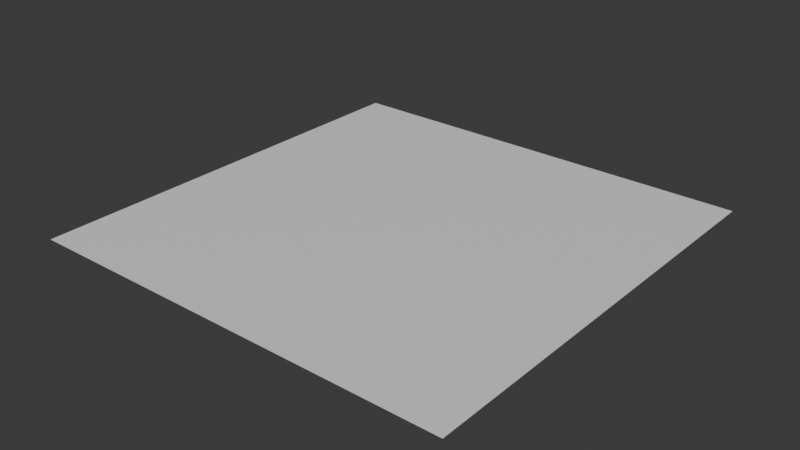 # Source: tground.blend  (saved by Blender 4.1.24; exported with 4.5.12 LTS)
import bpy
from mathutils import Matrix  # noqa: F401  (used for matrix-valued properties, if any)

bpy.ops.wm.read_factory_settings(use_empty=True)
scene = bpy.context.scene
scene.name = 'Scene'

# ---- collections
col_collection = bpy.data.collections.new('Collection'); scene.collection.children.link(col_collection)

# ---- materials (node trees are filled in below, after node groups)
mat_material = bpy.data.materials.new('Material')
mat_material.alpha_threshold = 0.0
mat_material.use_transparent_shadow = False
mat_material.roughness = 0.5
mat_material.line_color = (0.0, 0.0, 0.0, 1.0)

# ---- material node trees
mat_material.use_nodes = True; mat_material.node_tree.nodes.clear()
_N = mat_material.node_tree.nodes; _L = mat_material.node_tree.links
n0 = _N.new('ShaderNodeOutputMaterial'); n0.name = 'Material Output'; n0.location = (300, 300)
n1 = _N.new('ShaderNodeBsdfPrincipled'); n1.name = 'Principled BSDF'; n1.location = (10, 300)
n1.inputs[3].default_value = 1.45
_L.new(n1.outputs[0], n0.inputs[0])
n0.is_active_output = True

# ---- world
world_world = bpy.data.worlds.new('World'); scene.world = world_world
world_world.use_nodes = True; world_world.node_tree.nodes.clear()
_N = world_world.node_tree.nodes; _L = world_world.node_tree.links
n0 = _N.new('ShaderNodeOutputWorld'); n0.name = 'World Output'; n0.location = (300, 300)
n1 = _N.new('ShaderNodeBackground'); n1.name = 'Background'; n1.location = (10, 300)
n1.inputs[0].default_value = (0.05088, 0.05088, 0.05088, 1.0)
_L.new(n1.outputs[0], n0.inputs[0])
n0.is_active_output = True
world_world.color = (0.05088, 0.05088, 0.05088)
world_world.use_sun_shadow = False
world_world.sun_shadow_jitter_overblur = 0.0

# ---- meshes
me_plane = bpy.data.meshes.new('Plane')
me_plane.from_pydata([(-1.0, -1.0, 0.0), (1.0, -1.0, 0.0), (-1.0, 1.0, 0.0), (1.0, 1.0, 0.0), (-1.0, 3.0, 0.0), (1.0, 3.0, 0.0), (-1.0, -3.0, 0.0), (1.0, -3.0, 0.0), (-3.0, -1.0, 0.0), (-3.0, 1.0, 0.0), (-3.0, 3.0, 0.0), (-3.0, -3.0, 0.0), (3.0, -1.0, 0.0), (3.0, 1.0, 0.0), (3.0, 3.0, 0.0), (3.0, -3.0, 0.0), (-1.0, -5.0, 0.0), (1.0, -5.0, 0.0), (-3.0, -5.0, 0.0), (3.0, -5.0, 0.0), (-1.0, 5.0, 0.0), (1.0, 5.0, 0.0), (-3.0, 5.0, 0.0), (3.0, 5.0, 0.0), (5.0, -1.0, 0.0), (5.0, 1.0, 0.0), (5.0, 3.0, 0.0), (5.0, -3.0, 0.0), (5.0, -5.0, 0.0), (5.0, 5.0, 0.0), (-5.0, -1.0, 0.0), (-5.0, 1.0, 0.0), (-5.0, 3.0, 0.0), (-5.0, -3.0, 0.0), (-5.0, -5.0, 0.0), (-5.0, 5.0, 0.0), (-1.0, -7.0, 0.0), (1.0, -7.0, 0.0), (-3.0, -7.0, 0.0), (3.0, -7.0, 0.0), (5.0, -7.0, 0.0), (-5.0, -7.0, 0.0), (-1.0, 7.0, 0.0), (1.0, 7.0, 0.0), (-3.0, 7.0, 0.0), (3.0, 7.0, 0.0), (5.0, 7.0, 0.0), (-5.0, 7.0, 0.0), (-7.0, -1.0, 0.0), (-7.0, 1.0, 0.0), (-7.0, 3.0, 0.0), (-7.0, -3.0, 0.0), (-7.0, -5.0, 0.0), (-7.0, 5.0, 0.0), (-7.0, -7.0, 0.0), (-7.0, 7.0, 0.0), (7.0, -1.0, 0.0), (7.0, 1.0, 0.0), (7.0, 3.0, 0.0), (7.0, -3.0, 0.0), (7.0, -5.0, 0.0), (7.0, 5.0, 0.0), (7.0, -7.0, 0.0), (7.0, 7.0, 0.0)], [], [(0, 1, 3, 2), (2, 3, 5, 4), (1, 0, 6, 7), (6, 0, 8, 11), (2, 4, 10, 9), (0, 2, 9, 8), (1, 7, 15, 12), (5, 3, 13, 14), (3, 1, 12, 13), (15, 7, 17, 19), (6, 11, 18, 16), (7, 6, 16, 17), (5, 14, 23, 21), (10, 4, 20, 22), (4, 5, 21, 20), (14, 13, 25, 26), (15, 19, 28, 27), (12, 15, 27, 24), (13, 12, 24, 25), (23, 14, 26, 29), (10, 22, 35, 32), (11, 8, 30, 33), (8, 9, 31, 30), (18, 11, 33, 34), (9, 10, 32, 31), (16, 18, 38, 36), (18, 34, 41, 38), (19, 17, 37, 39), (17, 16, 36, 37), (28, 19, 39, 40), (22, 20, 42, 44), (23, 29, 46, 45), (35, 22, 44, 47), (21, 23, 45, 43), (20, 21, 43, 42), (30, 31, 49, 48), (35, 47, 55, 53), (41, 34, 52, 54), (34, 33, 51, 52), (31, 32, 50, 49), (32, 35, 53, 50), (33, 30, 48, 51), (25, 24, 56, 57), (27, 28, 60, 59), (26, 25, 57, 58), (28, 40, 62, 60), (46, 29, 61, 63), (29, 26, 58, 61), (24, 27, 59, 56)])
_uv = me_plane.uv_layers.new(name='UVMap')
_uv.uv.foreach_set('vector', [0.0, 0.0, 1.0, 0.0, 1.0, 1.0, 0.0, 1.0, 0.0, 1.0, 1.0, 1.0, 1.0, 1.0, 0.0, 1.0, 1.0, 0.0, 0.0, 0.0, 0.0, 0.0, 1.0, 0.0, 0.0, 0.0, 0.0, 0.0, 0.0, 0.0, 0.0, 0.0, 0.0, 1.0, 0.0, 1.0, 0.0, 1.0, 0.0, 1.0, 0.0, 0.0, 0.0, 1.0, 0.0, 1.0, 0.0, 0.0, 1.0, 0.0, 1.0, 0.0, 1.0, 0.0, 1.0, 0.0, 1.0, 1.0, 1.0, 1.0, 1.0, 1.0, 1.0, 1.0, 1.0, 1.0, 1.0, 0.0, 1.0, 0.0, 1.0, 1.0, 1.0, 0.0, 1.0, 0.0, 1.0, 0.0, 1.0, 0.0, 0.0, 0.0, 0.0, 0.0, 0.0, 0.0, 0.0, 0.0, 1.0, 0.0, 0.0, 0.0, 0.0, 0.0, 1.0, 0.0, 1.0, 1.0, 1.0, 1.0, 1.0, 1.0, 1.0, 1.0, 0.0, 1.0, 0.0, 1.0, 0.0, 1.0, 0.0, 1.0, 0.0, 1.0, 1.0, 1.0, 1.0, 1.0, 0.0, 1.0, 1.0, 1.0, 1.0, 1.0, 1.0, 1.0, 1.0, 1.0, 1.0, 0.0, 1.0, 0.0, 1.0, 0.0, 1.0, 0.0, 1.0, 0.0, 1.0, 0.0, 1.0, 0.0, 1.0, 0.0, 1.0, 1.0, 1.0, 0.0, 1.0, 0.0, 1.0, 1.0, 1.0, 1.0, 1.0, 1.0, 1.0, 1.0, 1.0, 1.0, 0.0, 1.0, 0.0, 1.0, 0.0, 1.0, 0.0, 1.0, 0.0, 0.0, 0.0, 0.0, 0.0, 0.0, 0.0, 0.0, 0.0, 0.0, 0.0, 1.0, 0.0, 1.0, 0.0, 0.0, 0.0, 0.0, 0.0, 0.0, 0.0, 0.0, 0.0, 0.0, 0.0, 1.0, 0.0, 1.0, 0.0, 1.0, 0.0, 1.0, 0.0, 0.0, 0.0, 0.0, 0.0, 0.0, 0.0, 0.0, 0.0, 0.0, 0.0, 0.0, 0.0, 0.0, 0.0, 0.0, 1.0, 0.0, 1.0, 0.0, 1.0, 0.0, 1.0, 0.0, 1.0, 0.0, 0.0, 0.0, 0.0, 0.0, 1.0, 0.0, 1.0, 0.0, 1.0, 0.0, 1.0, 0.0, 1.0, 0.0, 0.0, 1.0, 0.0, 1.0, 0.0, 1.0, 0.0, 1.0, 1.0, 1.0, 1.0, 1.0, 1.0, 1.0, 1.0, 1.0, 0.0, 1.0, 0.0, 1.0, 0.0, 1.0, 0.0, 1.0, 1.0, 1.0, 1.0, 1.0, 1.0, 1.0, 1.0, 1.0, 0.0, 1.0, 1.0, 1.0, 1.0, 1.0, 0.0, 1.0, 0.0, 0.0, 0.0, 1.0, 0.0, 1.0, 0.0, 0.0, 0.0, 1.0, 0.0, 1.0, 0.0, 1.0, 0.0, 1.0, 0.0, 0.0, 0.0, 0.0, 0.0, 0.0, 0.0, 0.0, 0.0, 0.0, 0.0, 0.0, 0.0, 0.0, 0.0, 0.0, 0.0, 1.0, 0.0, 1.0, 0.0, 1.0, 0.0, 1.0, 0.0, 1.0, 0.0, 1.0, 0.0, 1.0, 0.0, 1.0, 0.0, 0.0, 0.0, 0.0, 0.0, 0.0, 0.0, 0.0, 1.0, 1.0, 1.0, 0.0, 1.0, 0.0, 1.0, 1.0, 1.0, 0.0, 1.0, 0.0, 1.0, 0.0, 1.0, 0.0, 1.0, 1.0, 1.0, 1.0, 1.0, 1.0, 1.0, 1.0, 1.0, 0.0, 1.0, 0.0, 1.0, 0.0, 1.0, 0.0, 1.0, 1.0, 1.0, 1.0, 1.0, 1.0, 1.0, 1.0, 1.0, 1.0, 1.0, 1.0, 1.0, 1.0, 1.0, 1.0, 1.0, 0.0, 1.0, 0.0, 1.0, 0.0, 1.0, 0.0])
_ca = me_plane.color_attributes.new('Attribute', 'BYTE_COLOR', 'CORNER')
_ca.data.foreach_set('color', [0.005605, 0.9131, 0.0319, 1.0, 0.006049, 0.8796, 0.01681, 1.0, 0.006049, 0.8714, 0.016, 1.0, 0.006049, 1.0, 0.04231, 1.0, 0.006049, 1.0, 0.04231, 1.0, 0.006049, 0.8714, 0.016, 1.0, 0.006049, 0.956, 0.0319, 1.0, 0.006049, 1.0, 0.04231, 1.0, 0.006049, 0.8796, 0.01681, 1.0, 0.005605, 0.9131, 0.0319, 1.0, 0.01161, 0.8963, 0.02217, 1.0, 0.02416, 0.8879, 0.02624, 1.0, 0.01161, 0.8963, 0.02217, 1.0, 0.005605, 0.9131, 0.0319, 1.0, 0.04817, 1.0, 0.06663, 1.0, 0.0137, 1.0, 0.0185, 1.0, 0.006049, 1.0, 0.04231, 1.0, 0.006049, 1.0, 0.04231, 1.0, 0.006049, 1.0, 0.04231, 1.0, 0.1248, 1.0, 0.107, 1.0, 0.005605, 0.9131, 0.0319, 1.0, 0.006049, 1.0, 0.04231, 1.0, 0.1248, 1.0, 0.107, 1.0, 0.04817, 1.0, 0.06663, 1.0, 0.006049, 0.8796, 0.01681, 1.0, 0.02416, 0.8879, 0.02624, 1.0, 0.006049, 1.0, 0.04231, 1.0, 0.006049, 0.9911, 0.04092, 1.0, 0.006049, 0.956, 0.0319, 1.0, 0.006049, 0.8714, 0.016, 1.0, 0.006049, 1.0, 0.04231, 1.0, 0.006049, 0.8632, 0.01298, 1.0, 0.006049, 0.8714, 0.016, 1.0, 0.006049, 0.8796, 0.01681, 1.0, 0.006049, 0.9911, 0.04092, 1.0, 0.006049, 1.0, 0.04231, 1.0, 0.006049, 1.0, 0.04231, 1.0, 0.02416, 0.8879, 0.02624, 1.0, 0.006049, 1.0, 0.04231, 1.0, 0.006049, 0.956, 0.0331, 1.0, 0.01161, 0.8963, 0.02217, 1.0, 0.0137, 1.0, 0.0185, 1.0, 0.008568, 1.0, 0.0331, 1.0, 0.006049, 0.8632, 0.01298, 1.0, 0.02416, 0.8879, 0.02624, 1.0, 0.01161, 0.8963, 0.02217, 1.0, 0.006049, 0.8632, 0.01298, 1.0, 0.006049, 1.0, 0.04231, 1.0, 0.006049, 0.956, 0.0319, 1.0, 0.006049, 0.8632, 0.01298, 1.0, 0.006049, 0.9216, 0.02416, 1.0, 0.006049, 0.8632, 0.01298, 1.0, 0.006049, 1.0, 0.04231, 1.0, 0.006049, 1.0, 0.04231, 1.0, 0.006049, 0.9131, 0.02416, 1.0, 0.1248, 1.0, 0.107, 1.0, 0.006049, 1.0, 0.04231, 1.0, 0.006049, 0.956, 0.0319, 1.0, 0.006049, 0.8632, 0.01298, 1.0, 0.006049, 0.9131, 0.02416, 1.0, 0.006049, 0.8632, 0.01298, 1.0, 0.006049, 1.0, 0.04231, 1.0, 0.01161, 1.0, 0.04817, 1.0, 0.006049, 0.8963, 0.02029, 1.0, 0.006049, 1.0, 0.04231, 1.0, 0.006049, 0.956, 0.0331, 1.0, 0.006049, 1.0, 0.04231, 1.0, 0.006049, 1.0, 0.04231, 1.0, 0.006049, 0.9911, 0.04092, 1.0, 0.006049, 1.0, 0.04231, 1.0, 0.006049, 1.0, 0.04231, 1.0, 0.006049, 0.8879, 0.0185, 1.0, 0.006049, 1.0, 0.04231, 1.0, 0.006049, 0.9911, 0.04092, 1.0, 0.006049, 0.8879, 0.0185, 1.0, 0.01161, 1.0, 0.04817, 1.0, 0.006049, 0.9216, 0.02416, 1.0, 0.006049, 0.8632, 0.01298, 1.0, 0.006049, 0.8963, 0.02029, 1.0, 0.006049, 0.8632, 0.01298, 1.0, 0.006049, 1.0, 0.04231, 1.0, 0.1248, 1.0, 0.107, 1.0, 0.006049, 1.0, 0.04231, 1.0, 0.006049, 1.0, 0.04231, 1.0, 0.0137, 1.0, 0.0185, 1.0, 0.04817, 1.0, 0.06663, 1.0, 0.006049, 1.0, 0.04231, 1.0, 0.006049, 0.9647, 0.03689, 1.0, 0.04817, 1.0, 0.06663, 1.0, 0.1248, 1.0, 0.107, 1.0, 0.006049, 1.0, 0.04231, 1.0, 0.006049, 1.0, 0.04231, 1.0, 0.008568, 1.0, 0.0331, 1.0, 0.0137, 1.0, 0.0185, 1.0, 0.006049, 0.9647, 0.03689, 1.0, 0.005605, 0.8469, 0.02416, 1.0, 0.1248, 1.0, 0.107, 1.0, 0.006049, 1.0, 0.04231, 1.0, 0.006049, 1.0, 0.04231, 1.0, 0.006049, 1.0, 0.04231, 1.0, 0.006049, 0.8632, 0.01298, 1.0, 0.008568, 1.0, 0.0331, 1.0, 0.009134, 1.0, 0.04519, 1.0, 0.006049, 1.0, 0.04231, 1.0, 0.008568, 1.0, 0.0331, 1.0, 0.005605, 0.8469, 0.02416, 1.0, 0.006049, 1.0, 0.04231, 1.0, 0.009134, 1.0, 0.04519, 1.0, 0.006049, 0.956, 0.0331, 1.0, 0.006049, 1.0, 0.04231, 1.0, 0.006049, 1.0, 0.04231, 1.0, 0.006049, 0.9301, 0.02732, 1.0, 0.006049, 1.0, 0.04231, 1.0, 0.006049, 0.8632, 0.01298, 1.0, 0.006049, 1.0, 0.04231, 1.0, 0.006049, 1.0, 0.04231, 1.0, 0.006049, 1.0, 0.04231, 1.0, 0.006049, 0.956, 0.0331, 1.0, 0.006049, 0.9301, 0.02732, 1.0, 0.006049, 1.0, 0.04231, 1.0, 0.1248, 1.0, 0.107, 1.0, 0.006049, 0.9131, 0.02416, 1.0, 0.006049, 0.8632, 0.01298, 1.0, 0.04817, 1.0, 0.06663, 1.0, 0.006049, 0.9216, 0.02416, 1.0, 0.006049, 0.8632, 0.01298, 1.0, 0.006049, 0.8714, 0.01521, 1.0, 0.006049, 0.9047, 0.02217, 1.0, 0.006049, 1.0, 0.04231, 1.0, 0.1248, 1.0, 0.107, 1.0, 0.04817, 1.0, 0.06663, 1.0, 0.006049, 1.0, 0.04231, 1.0, 0.006049, 0.8632, 0.01298, 1.0, 0.006049, 0.9216, 0.02416, 1.0, 0.006049, 0.9047, 0.02217, 1.0, 0.006049, 0.8796, 0.01681, 1.0, 0.006049, 0.9131, 0.02416, 1.0, 0.006049, 0.8632, 0.01298, 1.0, 0.006049, 0.8796, 0.01681, 1.0, 0.006049, 0.8632, 0.01298, 1.0, 0.006049, 1.0, 0.04231, 1.0, 0.006049, 1.0, 0.04231, 1.0, 0.006049, 1.0, 0.04231, 1.0, 0.006049, 1.0, 0.04231, 1.0, 0.006049, 1.0, 0.04231, 1.0, 0.006049, 1.0, 0.04231, 1.0, 0.1248, 1.0, 0.107, 1.0, 0.04092, 1.0, 0.07619, 1.0, 0.006049, 1.0, 0.04231, 1.0, 0.005605, 0.8469, 0.02416, 1.0, 0.006049, 1.0, 0.04231, 1.0, 0.1248, 1.0, 0.107, 1.0, 0.005605, 0.8469, 0.02416, 1.0, 0.006049, 0.9647, 0.03689, 1.0, 0.006512, 1.0, 0.04231, 1.0, 0.006049, 1.0, 0.04231, 1.0, 0.006049, 1.0, 0.04231, 1.0, 0.006049, 1.0, 0.04231, 1.0, 0.006049, 1.0, 0.04231, 1.0, 0.006049, 1.0, 0.04231, 1.0, 0.006049, 1.0, 0.04231, 1.0, 0.006049, 1.0, 0.04231, 1.0, 0.04092, 1.0, 0.07619, 1.0, 0.006049, 1.0, 0.04231, 1.0, 0.006049, 0.9647, 0.03689, 1.0, 0.006049, 1.0, 0.04231, 1.0, 0.006049, 1.0, 0.04231, 1.0, 0.006512, 1.0, 0.04231, 1.0, 0.01161, 1.0, 0.04817, 1.0, 0.006049, 0.8879, 0.0185, 1.0, 0.006049, 1.0, 0.04231, 1.0, 0.006049, 1.0, 0.04231, 1.0, 0.006049, 1.0, 0.04231, 1.0, 0.006049, 1.0, 0.04231, 1.0, 0.006049, 0.9911, 0.04231, 1.0, 0.006049, 1.0, 0.04231, 1.0, 0.006049, 0.8963, 0.02029, 1.0, 0.01161, 1.0, 0.04817, 1.0, 0.006049, 1.0, 0.04231, 1.0, 0.006049, 1.0, 0.04231, 1.0, 0.006049, 1.0, 0.04231, 1.0, 0.006049, 1.0, 0.04231, 1.0, 0.004391, 0.5395, 0.009721, 1.0, 0.006049, 0.9911, 0.04231, 1.0, 0.006049, 0.8714, 0.01521, 1.0, 0.006049, 0.8632, 0.01298, 1.0, 0.006049, 0.9911, 0.04092, 1.0, 0.004777, 0.6105, 0.01521, 1.0, 0.006049, 0.8632, 0.01298, 1.0, 0.006049, 0.8963, 0.02029, 1.0, 0.006049, 1.0, 0.04231, 1.0, 0.006049, 0.9911, 0.04092, 1.0, 0.006049, 0.8879, 0.0185, 1.0, 0.006049, 1.0, 0.04231, 1.0, 0.006049, 1.0, 0.04231, 1.0, 0.006049, 1.0, 0.04231, 1.0])
me_plane.materials.append(mat_material)
me_plane.update()

# ---- objects
ob_plane = bpy.data.objects.new('Plane', me_plane)

# ---- transforms, parenting, visibility, modifiers, constraints
ob_plane.location = (0.0, 0.0, 0.0)

# ---- collection membership
col_collection.objects.link(ob_plane)

# ---- scene / render settings (as saved in the file)
scene.frame_start = 1; scene.frame_end = 250; scene.frame_set(1)
scene.render.engine = 'BLENDER_EEVEE_NEXT'
scene.cycles.sampling_pattern = 'TABULATED_SOBOL'
scene.eevee.ray_tracing_options.trace_max_roughness = 0.0
bpy.context.view_layer.update()

# ---- added for rendering (the .blend has no active camera and no usable light): camera, sun
cam_auto = bpy.data.cameras.new('AutoCamera')
cam_auto.lens = 50.0
cam_auto.sensor_width = 36.0
cam_auto.clip_end = 1000.0
ob_auto_camera = bpy.data.objects.new('AutoCamera', cam_auto)
scene.collection.objects.link(ob_auto_camera)
ob_auto_camera.location = (18.3185, -21.9822, 14.6548)
ob_auto_camera.rotation_euler = (1.09748, -7.21219e-08, 0.694738)
scene.camera = ob_auto_camera
light_auto_sun = bpy.data.lights.new('AutoSun', 'SUN')
light_auto_sun.energy = 3.0
light_auto_sun.angle = 0.0523599
ob_auto_sun = bpy.data.objects.new('AutoSun', light_auto_sun)
scene.collection.objects.link(ob_auto_sun)
ob_auto_sun.rotation_euler = (0.872665, 0.174533, 0.523599)
bpy.context.view_layer.update()
